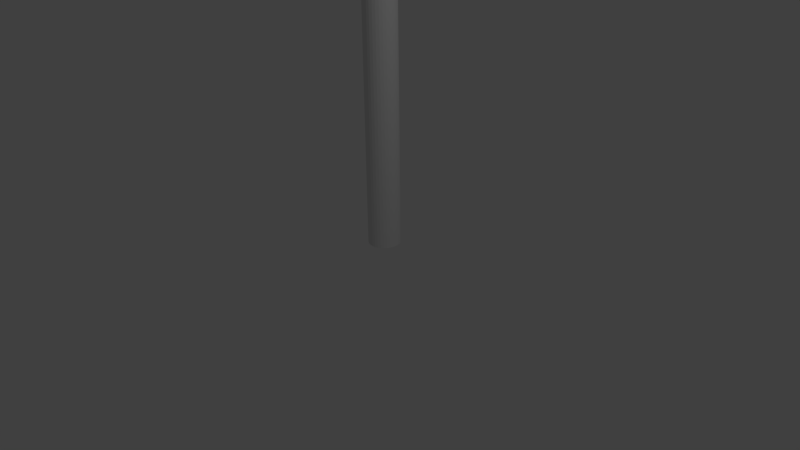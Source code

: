 # Source: Electric_polls.blend  (saved by Blender 2.70.0; exported with 4.5.12 LTS)
import bpy
from mathutils import Matrix  # noqa: F401  (used for matrix-valued properties, if any)

bpy.ops.wm.read_factory_settings(use_empty=True)
scene = bpy.context.scene
scene.name = 'Scene'

# ---- collections
col_collection_1 = bpy.data.collections.new('Collection 1'); scene.collection.children.link(col_collection_1)

# ---- world
world_world = bpy.data.worlds.new('World'); scene.world = world_world
world_world.color = (0.05088, 0.05088, 0.05088)
world_world.use_sun_shadow = False
world_world.sun_shadow_jitter_overblur = 0.0
world_world.cycles.sampling_method = 'MANUAL'
world_world.cycles.sample_map_resolution = 256

# ---- cameras
cam_camera = bpy.data.cameras.new('Camera')
cam_camera.clip_end = 100.0
cam_camera.lens = 35.0
cam_camera.sensor_width = 32.0
cam_camera.sensor_height = 18.0
cam_camera.ortho_scale = 7.314
cam_camera.dof.focus_distance = 0.0
cam_camera.dof.aperture_fstop = 128.0

# ---- lights
light_lamp = bpy.data.lights.new('Lamp', 'POINT')
light_lamp.transmission_factor = 0.0
light_lamp.cutoff_distance = 30.0
light_lamp.energy = 100.0
light_lamp.shadow_buffer_clip_start = 1.001
light_lamp.shadow_soft_size = 0.1
light_lamp.shadow_maximum_resolution = 0.006
light_lamp.use_absolute_resolution = True
light_lamp.cycles.use_multiple_importance_sampling = False

# ---- meshes
me_cube_004 = bpy.data.meshes.new('Cube.004')
me_cube_004.from_pydata([(-1.0, -1.0, -1.0), (-1.0, 1.0, -1.0), (0.06689, 1.0, -1.0), (0.06689, -1.0, -1.0), (-1.0, -1.0, 1.0), (-1.0, 1.0, 1.0), (0.06689, 1.0, 1.0), (0.06689, -1.0, 1.0)], [], [(4, 5, 1, 0), (5, 6, 2, 1), (6, 7, 3, 2), (7, 4, 0, 3), (0, 1, 2, 3), (7, 6, 5, 4)])
me_cube_004.use_remesh_preserve_volume = False
me_cube_004.use_remesh_preserve_attributes = False
me_cube_004.use_mirror_vertex_groups = False
me_cube_004.update()
me_cube_001 = bpy.data.meshes.new('Cube.001')
me_cube_001.from_pydata([(-1.0, -1.0, -1.0), (-1.0, 1.0, -1.0), (0.06689, 1.0, -1.0), (0.06689, -1.0, -1.0), (-1.0, -1.0, 1.0), (-1.0, 1.0, 1.0), (0.06689, 1.0, 1.0), (0.06689, -1.0, 1.0)], [], [(4, 5, 1, 0), (5, 6, 2, 1), (6, 7, 3, 2), (7, 4, 0, 3), (0, 1, 2, 3), (7, 6, 5, 4)])
me_cube_001.use_remesh_preserve_volume = False
me_cube_001.use_remesh_preserve_attributes = False
me_cube_001.use_mirror_vertex_groups = False
me_cube_001.update()
me_cylinder = bpy.data.meshes.new('Cylinder')
me_cylinder.from_pydata([(0.0, 1.0, -1.0), (0.0, 1.0, 1.0), (0.1951, 0.9808, -1.0), (0.1951, 0.9808, 1.0), (0.3827, 0.9239, -1.0), (0.3827, 0.9239, 1.0), (0.5556, 0.8315, -1.0), (0.5556, 0.8315, 1.0), (0.7071, 0.7071, -1.0), (0.7071, 0.7071, 1.0), (0.8315, 0.5556, -1.0), (0.8315, 0.5556, 1.0), (0.9239, 0.3827, -1.0), (0.9239, 0.3827, 1.0), (0.9808, 0.1951, -1.0), (0.9808, 0.1951, 1.0), (1.0, 7.55e-08, -1.0), (1.0, 7.55e-08, 1.0), (0.9808, -0.1951, -1.0), (0.9808, -0.1951, 1.0), (0.9239, -0.3827, -1.0), (0.9239, -0.3827, 1.0), (0.8315, -0.5556, -1.0), (0.8315, -0.5556, 1.0), (0.7071, -0.7071, -1.0), (0.7071, -0.7071, 1.0), (0.5556, -0.8315, -1.0), (0.5556, -0.8315, 1.0), (0.3827, -0.9239, -1.0), (0.3827, -0.9239, 1.0), (0.1951, -0.9808, -1.0), (0.1951, -0.9808, 1.0), (-3.258e-07, -1.0, -1.0), (-3.258e-07, -1.0, 1.0), (-0.1951, -0.9808, -1.0), (-0.1951, -0.9808, 1.0), (-0.3827, -0.9239, -1.0), (-0.3827, -0.9239, 1.0), (-0.5556, -0.8315, -1.0), (-0.5556, -0.8315, 1.0), (-0.7071, -0.7071, -1.0), (-0.7071, -0.7071, 1.0), (-0.8315, -0.5556, -1.0), (-0.8315, -0.5556, 1.0), (-0.9239, -0.3827, -1.0), (-0.9239, -0.3827, 1.0), (-0.9808, -0.1951, -1.0), (-0.9808, -0.1951, 1.0), (-1.0, 9.656e-07, -1.0), (-1.0, 9.656e-07, 1.0), (-0.9808, 0.1951, -1.0), (-0.9808, 0.1951, 1.0), (-0.9239, 0.3827, -1.0), (-0.9239, 0.3827, 1.0), (-0.8315, 0.5556, -1.0), (-0.8315, 0.5556, 1.0), (-0.7071, 0.7071, -1.0), (-0.7071, 0.7071, 1.0), (-0.5556, 0.8315, -1.0), (-0.5556, 0.8315, 1.0), (-0.3827, 0.9239, -1.0), (-0.3827, 0.9239, 1.0), (-0.1951, 0.9808, -1.0), (-0.1951, 0.9808, 1.0)], [], [(0, 1, 3, 2), (2, 3, 5, 4), (4, 5, 7, 6), (6, 7, 9, 8), (8, 9, 11, 10), (10, 11, 13, 12), (12, 13, 15, 14), (14, 15, 17, 16), (16, 17, 19, 18), (18, 19, 21, 20), (20, 21, 23, 22), (22, 23, 25, 24), (24, 25, 27, 26), (26, 27, 29, 28), (28, 29, 31, 30), (30, 31, 33, 32), (32, 33, 35, 34), (34, 35, 37, 36), (36, 37, 39, 38), (38, 39, 41, 40), (40, 41, 43, 42), (42, 43, 45, 44), (44, 45, 47, 46), (46, 47, 49, 48), (48, 49, 51, 50), (50, 51, 53, 52), (52, 53, 55, 54), (54, 55, 57, 56), (56, 57, 59, 58), (58, 59, 61, 60), (3, 1, 63, 61, 59, 57, 55, 53, 51, 49, 47, 45, 43, 41, 39, 37, 35, 33, 31, 29, 27, 25, 23, 21, 19, 17, 15, 13, 11, 9, 7, 5), (62, 63, 1, 0), (60, 61, 63, 62), (0, 2, 4, 6, 8, 10, 12, 14, 16, 18, 20, 22, 24, 26, 28, 30, 32, 34, 36, 38, 40, 42, 44, 46, 48, 50, 52, 54, 56, 58, 60, 62)])
_uv = me_cylinder.uv_layers.new(name='UVMap')
_uv.uv.foreach_set('vector', [0.5962, 0.3826, 0.5962, 0.6185, 0.6937, 0.6185, 0.6937, 0.3826, 0.6937, 0.3826, 0.6937, 0.6185, 0.7893, 0.6185, 0.7893, 0.3826, 0.7893, 0.3826, 0.7893, 0.6185, 0.8794, 0.6185, 0.8794, 0.3826, 0.8794, 0.3826, 0.8794, 0.6185, 0.9605, 0.6185, 0.9605, 0.3826, 0.9605, 0.3826, 0.9605, 0.6185, 1.029, 0.6185, 1.029, 0.3826, 0.8915, 0.3826, 0.8915, 0.1467, 0.8105, 0.1467, 0.8105, 0.3826, 0.8105, 0.3826, 0.8105, 0.1467, 0.7204, 0.1467, 0.7204, 0.3826, 0.7204, 0.3826, 0.7204, 0.1467, 0.6248, 0.1467, 0.6248, 0.3826, 0.6248, 0.3826, 0.6248, 0.1467, 0.5273, 0.1467, 0.5273, 0.3826, 0.5273, 0.3826, 0.5273, 0.1467, 0.4317, 0.1467, 0.4317, 0.3826, 0.4317, 0.3826, 0.4317, 0.1467, 0.3416, 0.1467, 0.3416, 0.3826, 0.3416, 0.3826, 0.3416, 0.1467, 0.2605, 0.1467, 0.2605, 0.3826, -0.7294, 0.3826, -0.7294, 0.6185, -0.6483, 0.6185, -0.6483, 0.3826, -0.6483, 0.3826, -0.6483, 0.6185, -0.5583, 0.6185, -0.5583, 0.3826, -0.5583, 0.3826, -0.5583, 0.6185, -0.4626, 0.6185, -0.4626, 0.3826, -0.4626, 0.3826, -0.4626, 0.6185, -0.3651, 0.6185, -0.3651, 0.3826, -0.3651, 0.3826, -0.3651, 0.6185, -0.2695, 0.6185, -0.2695, 0.3826, -0.2695, 0.3826, -0.2695, 0.6185, -0.1794, 0.6185, -0.1794, 0.3826, -0.1794, 0.3826, -0.1794, 0.6185, -0.09837, 0.6185, -0.09837, 0.3826, -0.09837, 0.3826, -0.09837, 0.6185, -0.02943, 0.6185, -0.02943, 0.3826, 1.729, 0.6185, 1.729, 0.3826, 1.648, 0.3826, 1.648, 0.6185, 1.648, 0.6185, 1.648, 0.3826, 1.558, 0.3826, 1.558, 0.6185, 1.558, 0.6185, 1.558, 0.3826, 1.463, 0.3826, 1.463, 0.6185, 1.463, 0.6185, 1.463, 0.3826, 1.365, 0.3826, 1.365, 0.6185, 1.365, 0.6185, 1.365, 0.3826, 1.27, 0.3826, 1.27, 0.6185, 1.27, 0.6185, 1.27, 0.3826, 1.179, 0.3826, 1.179, 0.6185, 1.179, 0.6185, 1.179, 0.3826, 1.098, 0.3826, 1.098, 0.6185, 1.098, 0.6185, 1.098, 0.3826, 1.029, 0.3826, 1.029, 0.6185, 0.2605, 0.3826, 0.2605, 0.6185, 0.3295, 0.6185, 0.3295, 0.3826, 0.3295, 0.3826, 0.3295, 0.6185, 0.4105, 0.6185, 0.4105, 0.3826, -0.7294, 0.7474, -0.7104, 0.7701, -0.6731, 0.7915, -0.6189, 0.8107, -0.55, 0.827, -0.4689, 0.8399, -0.3788, 0.8487, -0.2832, 0.8533, -0.1857, 0.8533, -0.09008, 0.8487, -4.768e-07, 0.8399, 0.08107, 0.827, 0.15, 0.8107, 0.2042, 0.7915, 0.2415, 0.7701, 0.2605, 0.7474, 0.2605, 0.7243, 0.2415, 0.7016, 0.2042, 0.6803, 0.15, 0.6611, 0.08107, 0.6447, -1.192e-07, 0.6319, -0.09008, 0.623, -0.1857, 0.6185, -0.2832, 0.6185, -0.3788, 0.623, -0.4689, 0.6319, -0.55, 0.6447, -0.6189, 0.6611, -0.6731, 0.6803, -0.7104, 0.7016, -0.7294, 0.7243, 0.5006, 0.3826, 0.5006, 0.6185, 0.5962, 0.6185, 0.5962, 0.3826, 0.4105, 0.3826, 0.4105, 0.6185, 0.5006, 0.6185, 0.5006, 0.3826, 0.8042, 0.6185, 0.7067, 0.6185, 0.6111, 0.623, 0.521, 0.6319, 0.44, 0.6447, 0.371, 0.6611, 0.3168, 0.6803, 0.2795, 0.7016, 0.2605, 0.7243, 0.2605, 0.7474, 0.2795, 0.7701, 0.3168, 0.7915, 0.371, 0.8107, 0.44, 0.827, 0.521, 0.8399, 0.6111, 0.8487, 0.7067, 0.8533, 0.8042, 0.8533, 0.8998, 0.8487, 0.9899, 0.8399, 1.071, 0.827, 1.14, 0.8107, 1.194, 0.7915, 1.231, 0.7701, 1.25, 0.7474, 1.25, 0.7243, 1.231, 0.7016, 1.194, 0.6803, 1.14, 0.6611, 1.071, 0.6447, 0.9899, 0.6319, 0.8998, 0.623])
me_cylinder.use_remesh_preserve_volume = False
me_cylinder.use_remesh_preserve_attributes = False
me_cylinder.use_mirror_vertex_groups = False
me_cylinder.update()

# ---- objects
ob_cube_001 = bpy.data.objects.new('Cube.001', me_cube_004)
ob_cube = bpy.data.objects.new('Cube', me_cube_001)
ob_cylinder = bpy.data.objects.new('Cylinder', me_cylinder)
ob_lamp = bpy.data.objects.new('Lamp', light_lamp)
ob_camera = bpy.data.objects.new('Camera', cam_camera)

# ---- transforms, parenting, visibility, modifiers, constraints
ob_cube_001.location = (-1.313, 1.49, 7.203)
ob_cube_001.scale = (0.0574, 3.218, 0.103)
ob_cube_001.lineart.crease_threshold = 0.0
ob_cube.location = (-1.313, 1.49, 8.17)
ob_cube.scale = (0.0574, 3.218, 0.103)
ob_cube.lineart.crease_threshold = 0.0
ob_cylinder.location = (-1.442, 1.486, 3.975)
ob_cylinder.scale = (0.25, 0.25, 4.858)
ob_cylinder.lineart.crease_threshold = 0.0
ob_lamp.location = (4.076, 1.005, 5.904)
ob_lamp.rotation_euler = (0.6503, 0.05522, 1.866)
ob_lamp.lock_rotations_4d = False
ob_lamp.empty_display_type = 'ARROWS'
ob_lamp.color = (0.0, 0.0, 0.0, 0.0)
ob_lamp.lineart.crease_threshold = 0.0
ob_camera.location = (7.481, -6.508, 5.344)
ob_camera.rotation_euler = (1.109, 0.01082, 0.8149)
ob_camera.lock_rotations_4d = False
ob_camera.empty_display_type = 'ARROWS'
ob_camera.color = (0.0, 0.0, 0.0, 0.0)
ob_camera.display_type = 'WIRE'
ob_camera.lineart.crease_threshold = 0.0

# ---- collection membership
col_collection_1.objects.link(ob_cube_001)
col_collection_1.objects.link(ob_cube)
col_collection_1.objects.link(ob_cylinder)
col_collection_1.objects.link(ob_lamp)
col_collection_1.objects.link(ob_camera)

# ---- scene / render settings (as saved in the file)
scene.camera = ob_camera
scene.frame_start = 1; scene.frame_end = 250; scene.frame_set(1)
scene.render.engine = 'BLENDER_EEVEE_NEXT'
scene.render.resolution_percentage = 50
scene.render.dither_intensity = 0.0
scene.cycles.use_denoising = False
scene.cycles.samples = 10
scene.cycles.sampling_pattern = 'TABULATED_SOBOL'
scene.cycles.light_sampling_threshold = 0.0
scene.cycles.use_adaptive_sampling = False
scene.cycles.use_light_tree = False
scene.cycles.blur_glossy = 0.0
scene.cycles.volume_bounces = 1
scene.cycles.pixel_filter_type = 'GAUSSIAN'
scene.cycles.sample_clamp_indirect = 0.0
scene.view_settings.view_transform = 'Standard'
bpy.context.view_layer.update()
